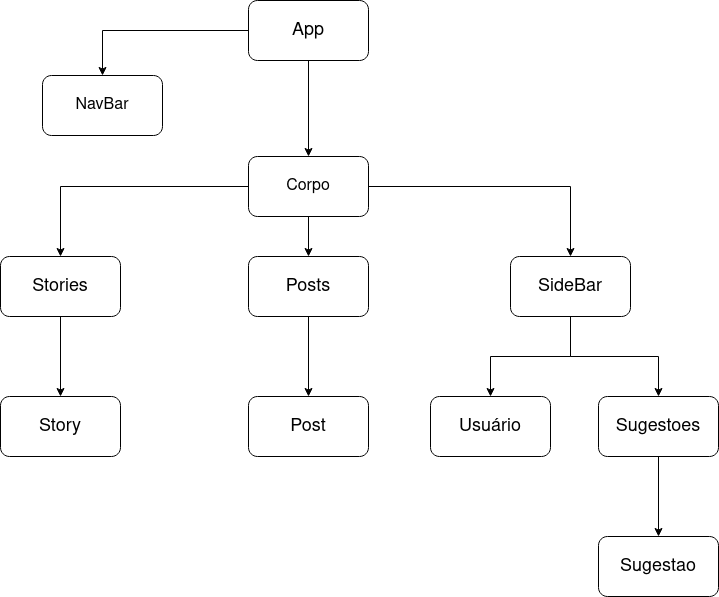

The diagram above was exported from draw.io. Its source (the exported page's mxGraphModel, read from the mxfile embedded in the PNG):
<mxGraphModel dx="868" dy="455" grid="0" gridSize="10" guides="1" tooltips="1" connect="1" arrows="1" fold="1" page="1" pageScale="1" pageWidth="850" pageHeight="1100" math="0" shadow="0">
  <root>
    <mxCell id="0" />
    <mxCell id="1" parent="0" />
    <mxCell id="ixacpyO92Q_0KTi7y2Ia-3" value="" style="edgeStyle=orthogonalEdgeStyle;rounded=0;orthogonalLoop=1;jettySize=auto;html=1;fontSize=18;" edge="1" parent="1" source="ixacpyO92Q_0KTi7y2Ia-1" target="ixacpyO92Q_0KTi7y2Ia-2">
      <mxGeometry relative="1" as="geometry" />
    </mxCell>
    <mxCell id="ixacpyO92Q_0KTi7y2Ia-5" value="" style="edgeStyle=orthogonalEdgeStyle;rounded=0;orthogonalLoop=1;jettySize=auto;html=1;fontSize=18;" edge="1" parent="1" source="ixacpyO92Q_0KTi7y2Ia-1" target="ixacpyO92Q_0KTi7y2Ia-4">
      <mxGeometry relative="1" as="geometry" />
    </mxCell>
    <mxCell id="ixacpyO92Q_0KTi7y2Ia-1" value="&lt;font style=&quot;font-size: 18px;&quot;&gt;App&lt;/font&gt;" style="rounded=1;whiteSpace=wrap;html=1;" vertex="1" parent="1">
      <mxGeometry x="323" y="62" width="120" height="60" as="geometry" />
    </mxCell>
    <mxCell id="ixacpyO92Q_0KTi7y2Ia-2" value="&lt;div&gt;&lt;font size=&quot;3&quot;&gt;NavBar&lt;/font&gt;&lt;/div&gt;" style="whiteSpace=wrap;html=1;rounded=1;" vertex="1" parent="1">
      <mxGeometry x="117" y="137" width="120" height="60" as="geometry" />
    </mxCell>
    <mxCell id="ixacpyO92Q_0KTi7y2Ia-8" value="" style="edgeStyle=orthogonalEdgeStyle;rounded=0;orthogonalLoop=1;jettySize=auto;html=1;fontSize=18;" edge="1" parent="1" source="ixacpyO92Q_0KTi7y2Ia-4" target="ixacpyO92Q_0KTi7y2Ia-7">
      <mxGeometry relative="1" as="geometry" />
    </mxCell>
    <mxCell id="ixacpyO92Q_0KTi7y2Ia-10" value="" style="edgeStyle=orthogonalEdgeStyle;rounded=0;orthogonalLoop=1;jettySize=auto;html=1;fontSize=18;" edge="1" parent="1" source="ixacpyO92Q_0KTi7y2Ia-4" target="ixacpyO92Q_0KTi7y2Ia-9">
      <mxGeometry relative="1" as="geometry" />
    </mxCell>
    <mxCell id="ixacpyO92Q_0KTi7y2Ia-12" value="" style="edgeStyle=orthogonalEdgeStyle;rounded=0;orthogonalLoop=1;jettySize=auto;html=1;fontSize=18;" edge="1" parent="1" source="ixacpyO92Q_0KTi7y2Ia-4" target="ixacpyO92Q_0KTi7y2Ia-11">
      <mxGeometry relative="1" as="geometry" />
    </mxCell>
    <mxCell id="ixacpyO92Q_0KTi7y2Ia-4" value="&lt;font size=&quot;3&quot;&gt;Corpo&lt;/font&gt;" style="whiteSpace=wrap;html=1;rounded=1;" vertex="1" parent="1">
      <mxGeometry x="323" y="218" width="120" height="60" as="geometry" />
    </mxCell>
    <mxCell id="ixacpyO92Q_0KTi7y2Ia-16" value="" style="edgeStyle=orthogonalEdgeStyle;rounded=0;orthogonalLoop=1;jettySize=auto;html=1;fontSize=18;" edge="1" parent="1" source="ixacpyO92Q_0KTi7y2Ia-7" target="ixacpyO92Q_0KTi7y2Ia-15">
      <mxGeometry relative="1" as="geometry" />
    </mxCell>
    <mxCell id="ixacpyO92Q_0KTi7y2Ia-7" value="&lt;font style=&quot;font-size: 18px;&quot;&gt;Stories&lt;/font&gt;" style="whiteSpace=wrap;html=1;rounded=1;" vertex="1" parent="1">
      <mxGeometry x="75" y="318" width="120" height="60" as="geometry" />
    </mxCell>
    <mxCell id="ixacpyO92Q_0KTi7y2Ia-14" value="" style="edgeStyle=orthogonalEdgeStyle;rounded=0;orthogonalLoop=1;jettySize=auto;html=1;fontSize=18;" edge="1" parent="1" source="ixacpyO92Q_0KTi7y2Ia-9" target="ixacpyO92Q_0KTi7y2Ia-13">
      <mxGeometry relative="1" as="geometry" />
    </mxCell>
    <mxCell id="ixacpyO92Q_0KTi7y2Ia-9" value="&lt;font style=&quot;font-size: 18px;&quot;&gt;Posts&lt;/font&gt;" style="whiteSpace=wrap;html=1;rounded=1;" vertex="1" parent="1">
      <mxGeometry x="323" y="318" width="120" height="60" as="geometry" />
    </mxCell>
    <mxCell id="ixacpyO92Q_0KTi7y2Ia-18" value="" style="edgeStyle=orthogonalEdgeStyle;rounded=0;orthogonalLoop=1;jettySize=auto;html=1;fontSize=18;" edge="1" parent="1" source="ixacpyO92Q_0KTi7y2Ia-11" target="ixacpyO92Q_0KTi7y2Ia-17">
      <mxGeometry relative="1" as="geometry" />
    </mxCell>
    <mxCell id="ixacpyO92Q_0KTi7y2Ia-20" value="" style="edgeStyle=orthogonalEdgeStyle;rounded=0;orthogonalLoop=1;jettySize=auto;html=1;fontSize=18;" edge="1" parent="1" source="ixacpyO92Q_0KTi7y2Ia-11" target="ixacpyO92Q_0KTi7y2Ia-19">
      <mxGeometry relative="1" as="geometry" />
    </mxCell>
    <mxCell id="ixacpyO92Q_0KTi7y2Ia-11" value="&lt;font style=&quot;font-size: 18px;&quot;&gt;SideBar&lt;/font&gt;" style="whiteSpace=wrap;html=1;rounded=1;" vertex="1" parent="1">
      <mxGeometry x="585" y="318" width="120" height="60" as="geometry" />
    </mxCell>
    <mxCell id="ixacpyO92Q_0KTi7y2Ia-13" value="&lt;font style=&quot;font-size: 18px;&quot;&gt;Post&lt;/font&gt;" style="whiteSpace=wrap;html=1;rounded=1;" vertex="1" parent="1">
      <mxGeometry x="323" y="458" width="120" height="60" as="geometry" />
    </mxCell>
    <mxCell id="ixacpyO92Q_0KTi7y2Ia-15" value="&lt;font style=&quot;font-size: 18px;&quot;&gt;Story&lt;/font&gt;" style="whiteSpace=wrap;html=1;rounded=1;" vertex="1" parent="1">
      <mxGeometry x="75" y="458" width="120" height="60" as="geometry" />
    </mxCell>
    <mxCell id="ixacpyO92Q_0KTi7y2Ia-17" value="&lt;font style=&quot;font-size: 18px;&quot;&gt;Usuário&lt;/font&gt;" style="whiteSpace=wrap;html=1;rounded=1;" vertex="1" parent="1">
      <mxGeometry x="505" y="458" width="120" height="60" as="geometry" />
    </mxCell>
    <mxCell id="ixacpyO92Q_0KTi7y2Ia-22" value="" style="edgeStyle=orthogonalEdgeStyle;rounded=0;orthogonalLoop=1;jettySize=auto;html=1;fontSize=18;" edge="1" parent="1" source="ixacpyO92Q_0KTi7y2Ia-19" target="ixacpyO92Q_0KTi7y2Ia-21">
      <mxGeometry relative="1" as="geometry" />
    </mxCell>
    <mxCell id="ixacpyO92Q_0KTi7y2Ia-19" value="&lt;font style=&quot;font-size: 18px;&quot;&gt;Sugestoes&lt;/font&gt;" style="whiteSpace=wrap;html=1;rounded=1;" vertex="1" parent="1">
      <mxGeometry x="673" y="458" width="120" height="60" as="geometry" />
    </mxCell>
    <mxCell id="ixacpyO92Q_0KTi7y2Ia-21" value="&lt;font style=&quot;font-size: 18px;&quot;&gt;Sugestao&lt;/font&gt;" style="whiteSpace=wrap;html=1;rounded=1;" vertex="1" parent="1">
      <mxGeometry x="673" y="598" width="120" height="60" as="geometry" />
    </mxCell>
  </root>
</mxGraphModel>